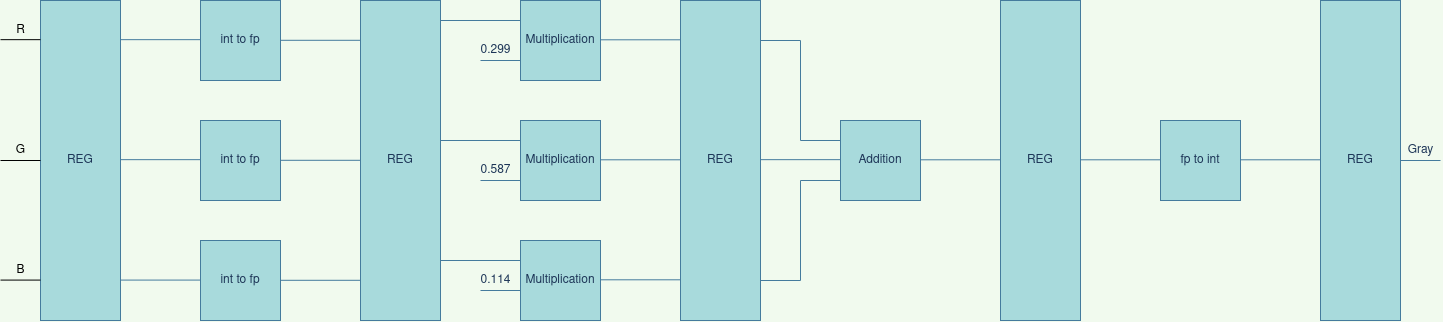

The diagram above was exported from draw.io. Its source (the exported page's mxGraphModel, read from the mxfile embedded in the PNG):
<mxGraphModel dx="1588" dy="912" grid="1" gridSize="10" guides="1" tooltips="1" connect="1" arrows="1" fold="1" page="1" pageScale="1" pageWidth="850" pageHeight="1100" background="#F1FAEE" math="0" shadow="0">
  <root>
    <mxCell id="0" />
    <mxCell id="1" parent="0" />
    <mxCell id="AX1AvIVoTYxo8S5RPqZ5-1" value="&lt;div&gt;int to fp&lt;/div&gt;" style="rounded=0;whiteSpace=wrap;html=1;rotation=0;fillColor=#A8DADC;strokeColor=#457B9D;fontColor=#1D3557;" parent="1" vertex="1">
      <mxGeometry x="200" y="160" width="80" height="80" as="geometry" />
    </mxCell>
    <mxCell id="AX1AvIVoTYxo8S5RPqZ5-2" value="&lt;div&gt;int to fp&lt;/div&gt;" style="rounded=0;whiteSpace=wrap;html=1;rotation=0;fillColor=#A8DADC;strokeColor=#457B9D;fontColor=#1D3557;" parent="1" vertex="1">
      <mxGeometry x="200" y="280" width="80" height="80" as="geometry" />
    </mxCell>
    <mxCell id="AX1AvIVoTYxo8S5RPqZ5-3" value="&lt;div&gt;int to fp&lt;/div&gt;" style="rounded=0;whiteSpace=wrap;html=1;rotation=0;fillColor=#A8DADC;strokeColor=#457B9D;fontColor=#1D3557;" parent="1" vertex="1">
      <mxGeometry x="200" y="400" width="80" height="80" as="geometry" />
    </mxCell>
    <mxCell id="AX1AvIVoTYxo8S5RPqZ5-11" value="REG" style="rounded=0;whiteSpace=wrap;html=1;fillColor=#A8DADC;strokeColor=#457B9D;fontColor=#1D3557;" parent="1" vertex="1">
      <mxGeometry x="360" y="160" width="80" height="320" as="geometry" />
    </mxCell>
    <mxCell id="AX1AvIVoTYxo8S5RPqZ5-14" value="" style="endArrow=none;html=1;labelBackgroundColor=#F1FAEE;strokeColor=#457B9D;fontColor=#1D3557;" parent="1" edge="1">
      <mxGeometry width="50" height="50" relative="1" as="geometry">
        <mxPoint x="280" y="319.8" as="sourcePoint" />
        <mxPoint x="360" y="319.8" as="targetPoint" />
      </mxGeometry>
    </mxCell>
    <mxCell id="AX1AvIVoTYxo8S5RPqZ5-15" value="" style="endArrow=none;html=1;labelBackgroundColor=#F1FAEE;strokeColor=#457B9D;fontColor=#1D3557;" parent="1" edge="1">
      <mxGeometry width="50" height="50" relative="1" as="geometry">
        <mxPoint x="280" y="439.8" as="sourcePoint" />
        <mxPoint x="360" y="439.8" as="targetPoint" />
      </mxGeometry>
    </mxCell>
    <mxCell id="AX1AvIVoTYxo8S5RPqZ5-16" value="" style="endArrow=none;html=1;labelBackgroundColor=#F1FAEE;strokeColor=#457B9D;fontColor=#1D3557;" parent="1" edge="1">
      <mxGeometry width="50" height="50" relative="1" as="geometry">
        <mxPoint x="280" y="199.8" as="sourcePoint" />
        <mxPoint x="360" y="199.8" as="targetPoint" />
      </mxGeometry>
    </mxCell>
    <mxCell id="AX1AvIVoTYxo8S5RPqZ5-22" value="&lt;div&gt;Multiplication&lt;/div&gt;" style="rounded=0;whiteSpace=wrap;html=1;fillColor=#A8DADC;strokeColor=#457B9D;fontColor=#1D3557;" parent="1" vertex="1">
      <mxGeometry x="520" y="160" width="80" height="80" as="geometry" />
    </mxCell>
    <mxCell id="AX1AvIVoTYxo8S5RPqZ5-23" value="&lt;div&gt;Multiplication&lt;/div&gt;" style="rounded=0;whiteSpace=wrap;html=1;fillColor=#A8DADC;strokeColor=#457B9D;fontColor=#1D3557;" parent="1" vertex="1">
      <mxGeometry x="520" y="280" width="80" height="80" as="geometry" />
    </mxCell>
    <mxCell id="AX1AvIVoTYxo8S5RPqZ5-24" value="&lt;div&gt;Multiplication&lt;/div&gt;" style="rounded=0;whiteSpace=wrap;html=1;fillColor=#A8DADC;strokeColor=#457B9D;fontColor=#1D3557;" parent="1" vertex="1">
      <mxGeometry x="520" y="400" width="80" height="80" as="geometry" />
    </mxCell>
    <mxCell id="AX1AvIVoTYxo8S5RPqZ5-25" value="" style="endArrow=none;html=1;labelBackgroundColor=#F1FAEE;strokeColor=#457B9D;fontColor=#1D3557;" parent="1" edge="1">
      <mxGeometry width="50" height="50" relative="1" as="geometry">
        <mxPoint x="440" y="180.00000000000006" as="sourcePoint" />
        <mxPoint x="520" y="180.00000000000006" as="targetPoint" />
      </mxGeometry>
    </mxCell>
    <mxCell id="AX1AvIVoTYxo8S5RPqZ5-26" value="" style="endArrow=none;html=1;labelBackgroundColor=#F1FAEE;strokeColor=#457B9D;fontColor=#1D3557;" parent="1" edge="1">
      <mxGeometry width="50" height="50" relative="1" as="geometry">
        <mxPoint x="440" y="300.00000000000006" as="sourcePoint" />
        <mxPoint x="520" y="300.00000000000006" as="targetPoint" />
      </mxGeometry>
    </mxCell>
    <mxCell id="AX1AvIVoTYxo8S5RPqZ5-27" value="" style="endArrow=none;html=1;labelBackgroundColor=#F1FAEE;strokeColor=#457B9D;fontColor=#1D3557;" parent="1" edge="1">
      <mxGeometry width="50" height="50" relative="1" as="geometry">
        <mxPoint x="440" y="420.00000000000006" as="sourcePoint" />
        <mxPoint x="520" y="420.00000000000006" as="targetPoint" />
      </mxGeometry>
    </mxCell>
    <mxCell id="AX1AvIVoTYxo8S5RPqZ5-28" value="" style="endArrow=none;html=1;labelBackgroundColor=#F1FAEE;strokeColor=#457B9D;fontColor=#1D3557;" parent="1" edge="1">
      <mxGeometry width="50" height="50" relative="1" as="geometry">
        <mxPoint x="480" y="220" as="sourcePoint" />
        <mxPoint x="520" y="220" as="targetPoint" />
      </mxGeometry>
    </mxCell>
    <mxCell id="AX1AvIVoTYxo8S5RPqZ5-29" value="" style="endArrow=none;html=1;labelBackgroundColor=#F1FAEE;strokeColor=#457B9D;fontColor=#1D3557;" parent="1" edge="1">
      <mxGeometry width="50" height="50" relative="1" as="geometry">
        <mxPoint x="480" y="340" as="sourcePoint" />
        <mxPoint x="520" y="340" as="targetPoint" />
      </mxGeometry>
    </mxCell>
    <mxCell id="AX1AvIVoTYxo8S5RPqZ5-30" value="" style="endArrow=none;html=1;labelBackgroundColor=#F1FAEE;strokeColor=#457B9D;fontColor=#1D3557;" parent="1" edge="1">
      <mxGeometry width="50" height="50" relative="1" as="geometry">
        <mxPoint x="480" y="450" as="sourcePoint" />
        <mxPoint x="520" y="450" as="targetPoint" />
      </mxGeometry>
    </mxCell>
    <mxCell id="AX1AvIVoTYxo8S5RPqZ5-31" value="0.299" style="text;html=1;align=center;verticalAlign=middle;resizable=0;points=[];autosize=1;fontColor=#1D3557;" parent="1" vertex="1">
      <mxGeometry x="470" y="200" width="50" height="20" as="geometry" />
    </mxCell>
    <mxCell id="AX1AvIVoTYxo8S5RPqZ5-32" value="0.587" style="text;html=1;align=center;verticalAlign=middle;resizable=0;points=[];autosize=1;fontColor=#1D3557;" parent="1" vertex="1">
      <mxGeometry x="470" y="320" width="50" height="20" as="geometry" />
    </mxCell>
    <mxCell id="AX1AvIVoTYxo8S5RPqZ5-33" value="0.114" style="text;html=1;align=center;verticalAlign=middle;resizable=0;points=[];autosize=1;fontColor=#1D3557;" parent="1" vertex="1">
      <mxGeometry x="470" y="430" width="50" height="20" as="geometry" />
    </mxCell>
    <mxCell id="AX1AvIVoTYxo8S5RPqZ5-34" value="REG" style="rounded=0;whiteSpace=wrap;html=1;fillColor=#A8DADC;strokeColor=#457B9D;fontColor=#1D3557;" parent="1" vertex="1">
      <mxGeometry x="680" y="160" width="80" height="320" as="geometry" />
    </mxCell>
    <mxCell id="AX1AvIVoTYxo8S5RPqZ5-35" value="" style="endArrow=none;html=1;labelBackgroundColor=#F1FAEE;strokeColor=#457B9D;fontColor=#1D3557;" parent="1" edge="1">
      <mxGeometry width="50" height="50" relative="1" as="geometry">
        <mxPoint x="600" y="199.31" as="sourcePoint" />
        <mxPoint x="680" y="199.31" as="targetPoint" />
      </mxGeometry>
    </mxCell>
    <mxCell id="AX1AvIVoTYxo8S5RPqZ5-36" value="" style="endArrow=none;html=1;labelBackgroundColor=#F1FAEE;strokeColor=#457B9D;fontColor=#1D3557;" parent="1" edge="1">
      <mxGeometry width="50" height="50" relative="1" as="geometry">
        <mxPoint x="600" y="319.31" as="sourcePoint" />
        <mxPoint x="680" y="319.31" as="targetPoint" />
      </mxGeometry>
    </mxCell>
    <mxCell id="AX1AvIVoTYxo8S5RPqZ5-37" value="" style="endArrow=none;html=1;labelBackgroundColor=#F1FAEE;strokeColor=#457B9D;fontColor=#1D3557;" parent="1" edge="1">
      <mxGeometry width="50" height="50" relative="1" as="geometry">
        <mxPoint x="600" y="439.31" as="sourcePoint" />
        <mxPoint x="680" y="439.31" as="targetPoint" />
      </mxGeometry>
    </mxCell>
    <mxCell id="AX1AvIVoTYxo8S5RPqZ5-38" value="&lt;div&gt;Addition&lt;/div&gt;" style="rounded=0;whiteSpace=wrap;html=1;fillColor=#A8DADC;strokeColor=#457B9D;fontColor=#1D3557;" parent="1" vertex="1">
      <mxGeometry x="840" y="280" width="80" height="80" as="geometry" />
    </mxCell>
    <mxCell id="AX1AvIVoTYxo8S5RPqZ5-39" value="" style="endArrow=none;html=1;labelBackgroundColor=#F1FAEE;strokeColor=#457B9D;fontColor=#1D3557;" parent="1" edge="1">
      <mxGeometry width="50" height="50" relative="1" as="geometry">
        <mxPoint x="760" y="319.16999999999996" as="sourcePoint" />
        <mxPoint x="840" y="319.16999999999996" as="targetPoint" />
      </mxGeometry>
    </mxCell>
    <mxCell id="AX1AvIVoTYxo8S5RPqZ5-42" value="REG" style="rounded=0;whiteSpace=wrap;html=1;fillColor=#A8DADC;strokeColor=#457B9D;fontColor=#1D3557;" parent="1" vertex="1">
      <mxGeometry x="1000" y="160" width="80" height="320" as="geometry" />
    </mxCell>
    <mxCell id="AX1AvIVoTYxo8S5RPqZ5-43" value="" style="endArrow=none;html=1;labelBackgroundColor=#F1FAEE;strokeColor=#457B9D;fontColor=#1D3557;" parent="1" edge="1">
      <mxGeometry width="50" height="50" relative="1" as="geometry">
        <mxPoint x="920" y="319.30999999999995" as="sourcePoint" />
        <mxPoint x="1000" y="319.30999999999995" as="targetPoint" />
      </mxGeometry>
    </mxCell>
    <mxCell id="AX1AvIVoTYxo8S5RPqZ5-45" value="" style="endArrow=none;html=1;labelBackgroundColor=#F1FAEE;strokeColor=#457B9D;fontColor=#1D3557;" parent="1" edge="1">
      <mxGeometry width="50" height="50" relative="1" as="geometry">
        <mxPoint x="1080" y="319.30999999999995" as="sourcePoint" />
        <mxPoint x="1160" y="319.30999999999995" as="targetPoint" />
      </mxGeometry>
    </mxCell>
    <mxCell id="AX1AvIVoTYxo8S5RPqZ5-52" value="" style="endArrow=none;html=1;labelBackgroundColor=#F1FAEE;strokeColor=#457B9D;fontColor=#1D3557;" parent="1" edge="1">
      <mxGeometry width="50" height="50" relative="1" as="geometry">
        <mxPoint x="760" y="200" as="sourcePoint" />
        <mxPoint x="800" y="200" as="targetPoint" />
      </mxGeometry>
    </mxCell>
    <mxCell id="AX1AvIVoTYxo8S5RPqZ5-53" value="" style="endArrow=none;html=1;labelBackgroundColor=#F1FAEE;strokeColor=#457B9D;fontColor=#1D3557;" parent="1" edge="1">
      <mxGeometry width="50" height="50" relative="1" as="geometry">
        <mxPoint x="800" y="300" as="sourcePoint" />
        <mxPoint x="800" y="200" as="targetPoint" />
      </mxGeometry>
    </mxCell>
    <mxCell id="AX1AvIVoTYxo8S5RPqZ5-54" value="" style="endArrow=none;html=1;labelBackgroundColor=#F1FAEE;strokeColor=#457B9D;fontColor=#1D3557;" parent="1" edge="1">
      <mxGeometry width="50" height="50" relative="1" as="geometry">
        <mxPoint x="800" y="300" as="sourcePoint" />
        <mxPoint x="840" y="300" as="targetPoint" />
      </mxGeometry>
    </mxCell>
    <mxCell id="AX1AvIVoTYxo8S5RPqZ5-55" value="" style="endArrow=none;html=1;labelBackgroundColor=#F1FAEE;strokeColor=#457B9D;fontColor=#1D3557;" parent="1" edge="1">
      <mxGeometry width="50" height="50" relative="1" as="geometry">
        <mxPoint x="760" y="440" as="sourcePoint" />
        <mxPoint x="800" y="440" as="targetPoint" />
      </mxGeometry>
    </mxCell>
    <mxCell id="AX1AvIVoTYxo8S5RPqZ5-56" value="" style="endArrow=none;html=1;labelBackgroundColor=#F1FAEE;strokeColor=#457B9D;fontColor=#1D3557;" parent="1" edge="1">
      <mxGeometry width="50" height="50" relative="1" as="geometry">
        <mxPoint x="800" y="440" as="sourcePoint" />
        <mxPoint x="800" y="340" as="targetPoint" />
      </mxGeometry>
    </mxCell>
    <mxCell id="AX1AvIVoTYxo8S5RPqZ5-57" value="" style="endArrow=none;html=1;labelBackgroundColor=#F1FAEE;strokeColor=#457B9D;fontColor=#1D3557;" parent="1" edge="1">
      <mxGeometry width="50" height="50" relative="1" as="geometry">
        <mxPoint x="800" y="340" as="sourcePoint" />
        <mxPoint x="840" y="340" as="targetPoint" />
      </mxGeometry>
    </mxCell>
    <mxCell id="AX1AvIVoTYxo8S5RPqZ5-58" value="fp to int" style="rounded=0;whiteSpace=wrap;html=1;rotation=0;fillColor=#A8DADC;strokeColor=#457B9D;fontColor=#1D3557;" parent="1" vertex="1">
      <mxGeometry x="1160" y="280" width="80" height="80" as="geometry" />
    </mxCell>
    <mxCell id="AX1AvIVoTYxo8S5RPqZ5-60" value="REG" style="rounded=0;whiteSpace=wrap;html=1;fillColor=#A8DADC;strokeColor=#457B9D;fontColor=#1D3557;" parent="1" vertex="1">
      <mxGeometry x="1320" y="160" width="80" height="320" as="geometry" />
    </mxCell>
    <mxCell id="AX1AvIVoTYxo8S5RPqZ5-61" value="" style="endArrow=none;html=1;labelBackgroundColor=#F1FAEE;strokeColor=#457B9D;fontColor=#1D3557;" parent="1" edge="1">
      <mxGeometry width="50" height="50" relative="1" as="geometry">
        <mxPoint x="1240" y="319.31" as="sourcePoint" />
        <mxPoint x="1320" y="319.31" as="targetPoint" />
      </mxGeometry>
    </mxCell>
    <mxCell id="AX1AvIVoTYxo8S5RPqZ5-63" value="" style="endArrow=none;html=1;labelBackgroundColor=#F1FAEE;strokeColor=#457B9D;fontColor=#1D3557;" parent="1" edge="1">
      <mxGeometry width="50" height="50" relative="1" as="geometry">
        <mxPoint x="1400" y="320" as="sourcePoint" />
        <mxPoint x="1440" y="320" as="targetPoint" />
      </mxGeometry>
    </mxCell>
    <mxCell id="AX1AvIVoTYxo8S5RPqZ5-64" value="Gray" style="text;html=1;align=center;verticalAlign=middle;resizable=0;points=[];autosize=1;fontColor=#1D3557;" parent="1" vertex="1">
      <mxGeometry x="1400" y="300" width="40" height="20" as="geometry" />
    </mxCell>
    <mxCell id="46jYddSVBvXYbXsz48SP-1" value="REG" style="rounded=0;whiteSpace=wrap;html=1;fillColor=#A8DADC;strokeColor=#457B9D;fontColor=#1D3557;" vertex="1" parent="1">
      <mxGeometry x="40" y="160" width="80" height="320" as="geometry" />
    </mxCell>
    <mxCell id="46jYddSVBvXYbXsz48SP-2" value="" style="endArrow=none;html=1;labelBackgroundColor=#F1FAEE;strokeColor=#457B9D;fontColor=#1D3557;" edge="1" parent="1">
      <mxGeometry width="50" height="50" relative="1" as="geometry">
        <mxPoint x="120" y="199.16999999999996" as="sourcePoint" />
        <mxPoint x="200" y="199.16999999999996" as="targetPoint" />
      </mxGeometry>
    </mxCell>
    <mxCell id="46jYddSVBvXYbXsz48SP-3" value="" style="endArrow=none;html=1;labelBackgroundColor=#F1FAEE;strokeColor=#457B9D;fontColor=#1D3557;" edge="1" parent="1">
      <mxGeometry width="50" height="50" relative="1" as="geometry">
        <mxPoint x="120" y="319.16999999999996" as="sourcePoint" />
        <mxPoint x="200" y="319.16999999999996" as="targetPoint" />
      </mxGeometry>
    </mxCell>
    <mxCell id="46jYddSVBvXYbXsz48SP-4" value="" style="endArrow=none;html=1;labelBackgroundColor=#F1FAEE;strokeColor=#457B9D;fontColor=#1D3557;" edge="1" parent="1">
      <mxGeometry width="50" height="50" relative="1" as="geometry">
        <mxPoint x="120" y="439.5799999999999" as="sourcePoint" />
        <mxPoint x="200" y="439.5799999999999" as="targetPoint" />
      </mxGeometry>
    </mxCell>
    <mxCell id="46jYddSVBvXYbXsz48SP-11" value="" style="endArrow=none;html=1;" edge="1" parent="1">
      <mxGeometry width="50" height="50" relative="1" as="geometry">
        <mxPoint y="320" as="sourcePoint" />
        <mxPoint x="40" y="320" as="targetPoint" />
      </mxGeometry>
    </mxCell>
    <mxCell id="46jYddSVBvXYbXsz48SP-12" value="" style="endArrow=none;html=1;" edge="1" parent="1">
      <mxGeometry width="50" height="50" relative="1" as="geometry">
        <mxPoint y="199.1700000000001" as="sourcePoint" />
        <mxPoint x="40" y="199.1700000000001" as="targetPoint" />
      </mxGeometry>
    </mxCell>
    <mxCell id="46jYddSVBvXYbXsz48SP-13" value="" style="endArrow=none;html=1;" edge="1" parent="1">
      <mxGeometry width="50" height="50" relative="1" as="geometry">
        <mxPoint y="439.5800000000001" as="sourcePoint" />
        <mxPoint x="40" y="439.5800000000001" as="targetPoint" />
      </mxGeometry>
    </mxCell>
    <mxCell id="46jYddSVBvXYbXsz48SP-14" value="R" style="text;html=1;align=center;verticalAlign=middle;resizable=0;points=[];autosize=1;" vertex="1" parent="1">
      <mxGeometry x="10" y="180" width="20" height="20" as="geometry" />
    </mxCell>
    <mxCell id="46jYddSVBvXYbXsz48SP-15" value="G" style="text;html=1;align=center;verticalAlign=middle;resizable=0;points=[];autosize=1;" vertex="1" parent="1">
      <mxGeometry x="10" y="300" width="20" height="20" as="geometry" />
    </mxCell>
    <mxCell id="46jYddSVBvXYbXsz48SP-16" value="B" style="text;html=1;align=center;verticalAlign=middle;resizable=0;points=[];autosize=1;" vertex="1" parent="1">
      <mxGeometry x="10" y="420" width="20" height="20" as="geometry" />
    </mxCell>
  </root>
</mxGraphModel>